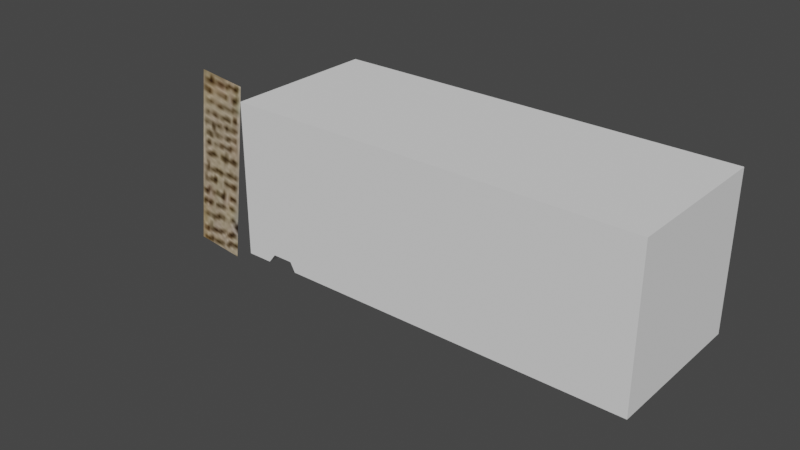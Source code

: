 # Source: 0821_SmallParts.blend  (saved by Blender 3.6.13; exported with 4.5.12 LTS)
import bpy
from mathutils import Matrix  # noqa: F401  (used for matrix-valued properties, if any)

bpy.ops.wm.read_factory_settings(use_empty=True)
scene = bpy.context.scene
scene.name = 'Scene'

# ---- collections
col_collection = bpy.data.collections.new('Collection'); scene.collection.children.link(col_collection)

# ---- images (referenced by path relative to the original .blend; pixels are not part of the script)
import os
ASSET_DIR = os.environ.get("B2B_ASSET_DIR", "")  # directory of the original .blend (textures are referenced by path, not embedded)
HERE = os.path.dirname(os.path.abspath(__file__))  # packed textures are extracted next to this script under _unpacked/

def load_image(name, relpath, width, height, colorspace="sRGB"):
    """Load a texture the original file referenced (path relative to the .blend, or extracted next to this script)."""
    p = next((c for c in (os.path.join(HERE, relpath), os.path.join(ASSET_DIR, relpath)) if relpath and os.path.exists(c)), "")
    if p:
        img = bpy.data.images.load(p, check_existing=True)
        img.name = name
    else:  # same state as the original file: an image datablock whose file is absent (Cycles renders it pink)
        img = bpy.data.images.new(name, width, height)
        img.source = "FILE"
        img.filepath = "//" + (relpath or name)
    img.colorspace_settings.name = colorspace
    return img
img_new40kweaponsbolter_jpg = load_image('New40kWeaponsBolter.jpg', '_unpacked/New40kWeaponsBolter.4c9c462b.jpg', 500, 349, 'sRGB')

# ---- materials (node trees are filled in below, after node groups)
mat_material_001 = bpy.data.materials.new('Material.001')
mat_material_001.use_transparent_shadow = False

# ---- material node trees
mat_material_001.use_nodes = True; mat_material_001.node_tree.nodes.clear()
_N = mat_material_001.node_tree.nodes; _L = mat_material_001.node_tree.links
n0 = _N.new('ShaderNodeBsdfPrincipled'); n0.name = 'Principled BSDF'; n0.location = (10, 300)
n0.distribution = 'GGX'
n0.subsurface_method = 'RANDOM_WALK_SKIN'
n0.inputs[3].default_value = 1.45
n0.inputs[27].default_value = (0.0, 0.0, 0.0, 1.0)
n0.inputs[28].default_value = 1.0
n1 = _N.new('ShaderNodeOutputMaterial'); n1.name = 'Material Output'; n1.location = (300, 300)
n2 = _N.new('ShaderNodeTexImage'); n2.name = 'Image Texture'; n2.location = (-367, 271)
n2.image = img_new40kweaponsbolter_jpg
_L.new(n0.outputs[0], n1.inputs[0])
_L.new(n2.outputs[0], n0.inputs[0])
n1.is_active_output = True

# ---- world
world_world = bpy.data.worlds.new('World'); scene.world = world_world
world_world.use_nodes = True; world_world.node_tree.nodes.clear()
_N = world_world.node_tree.nodes; _L = world_world.node_tree.links
n0 = _N.new('ShaderNodeOutputWorld'); n0.name = 'World Output'; n0.location = (300, 300)
n1 = _N.new('ShaderNodeBackground'); n1.name = 'Background'; n1.location = (10, 300)
n1.inputs[0].default_value = (0.05088, 0.05088, 0.05088, 1.0)
_L.new(n1.outputs[0], n0.inputs[0])
n0.is_active_output = True
world_world.color = (0.05088, 0.05088, 0.05088)
world_world.use_sun_shadow = False
world_world.sun_shadow_jitter_overblur = 0.0

# ---- meshes
me_plane = bpy.data.meshes.new('Plane')
me_plane.from_pydata([(-0.09453, 2.791e-09, 0.3491), (0.09453, 2.791e-09, 0.3491), (-0.09453, -2.791e-09, -0.3491), (0.09453, -2.791e-09, -0.3491)], [], [(0, 1, 3, 2)])
_uv = me_plane.uv_layers.new(name='UVMap')
_uv.uv.foreach_set('vector', [0.5032, 0.61, 0.4662, 0.6153, 0.4501, 0.4381, 0.4928, 0.4337])
me_plane.materials.append(mat_material_001)
me_plane.update()
me_cube = bpy.data.meshes.new('Cube')
me_cube.from_pydata([(-0.3282, -0.2656, -0.2656), (-0.3282, -0.2656, 0.2656), (-0.3282, 0.2656, -0.2656), (-0.3282, 0.2656, 0.2656), (0.2656, -0.2656, -0.2656), (0.2656, -0.2656, 0.2656), (0.2656, 0.2656, -0.2656), (0.2656, 0.2656, 0.2656), (-1.137, -0.2656, -0.2656), (-1.137, -0.2656, 0.2656), (-1.137, 0.2656, -0.2656), (-1.137, 0.2656, 0.2656), (-0.4969, 0.2656, 0.2656), (-0.7802, 0.2656, 0.2656), (-0.8584, 0.2656, 0.2656), (-0.8584, -0.2656, 0.2656), (-0.7802, -0.2656, 0.2656), (-0.4969, -0.2656, 0.2656), (-0.4969, -0.2656, -0.2656), (-0.7802, -0.2656, -0.2656), (-0.8584, -0.2656, -0.2656), (-0.8584, 0.2656, -0.2656), (-0.7802, 0.2656, -0.2656), (-0.4969, 0.2656, -0.2656), (-0.6823, 0.2656, 0.2656), (-0.6823, -0.2656, 0.2656), (-0.6823, -0.2656, -0.2656), (-0.6823, 0.2656, -0.2656), (-0.5914, -0.2656, 0.2656), (-0.5914, 0.2656, -0.2656), (-0.5914, 0.2656, 0.2656), (-0.5914, -0.2656, -0.2656), (-0.415, -0.2656, 0.2656), (-0.415, 0.2656, -0.2656), (-0.415, 0.2656, 0.2656), (-0.415, -0.2656, -0.2656), (0.1159, 0.2656, -0.2656), (0.0366, 0.2656, -0.2656), (-0.06245, 0.2656, -0.2656), (-0.1503, 0.2656, -0.2656), (-0.1503, 0.2656, 0.2656), (-0.06245, 0.2656, 0.2656), (0.0366, 0.2656, 0.2656), (0.1159, 0.2656, 0.2656), (-0.1503, -0.2656, -0.2656), (-0.06245, -0.2656, -0.2656), (0.0366, -0.2656, -0.2656), (0.1159, -0.2656, -0.2656), (0.1159, -0.2656, 0.2656), (0.0366, -0.2656, 0.2656), (-0.06245, -0.2656, 0.2656), (-0.1503, -0.2656, 0.2656), (-0.2407, 0.2656, -0.2656), (-0.2407, -0.2656, 0.2656), (-0.2407, 0.2656, 0.2656), (-0.2407, -0.2656, -0.2656), (-0.9521, 0.2656, 0.2656), (-0.934, 0.2656, 0.2656), (-0.934, -0.2656, 0.2656), (-0.9521, -0.2656, 0.2656), (-0.9521, -0.2656, -0.2334), (-0.934, -0.2656, -0.2656), (-0.934, 0.2656, -0.2656), (-0.9521, 0.2656, -0.2334), (-1.048, 0.2656, 0.2656), (-1.023, 0.2656, 0.2656), (-1.048, -0.2656, -0.2656), (-1.023, -0.2656, -0.2334), (-1.023, -0.2656, 0.2656), (-1.048, -0.2656, 0.2656), (-1.023, 0.2656, -0.2334), (-1.048, 0.2656, -0.2656)], [], [(66, 69, 9, 8), (36, 43, 7, 6), (6, 7, 5, 4), (55, 53, 1, 0), (36, 6, 4, 47), (54, 3, 1, 53), (8, 9, 11, 10), (59, 56, 65, 68), (63, 60, 67, 70), (35, 32, 17, 18), (26, 25, 16, 19), (19, 16, 15, 20), (21, 20, 61, 62), (34, 33, 23, 12), (24, 27, 22, 13), (13, 22, 21, 14), (69, 64, 11, 9), (33, 35, 18, 23), (27, 26, 19, 22), (22, 19, 20, 21), (60, 59, 68, 67), (32, 34, 12, 17), (25, 24, 13, 16), (16, 13, 14, 15), (56, 63, 70, 65), (28, 30, 24, 25), (29, 31, 26, 27), (30, 29, 27, 24), (31, 28, 25, 26), (18, 17, 28, 31), (12, 23, 29, 30), (23, 18, 31, 29), (17, 12, 30, 28), (1, 3, 34, 32), (2, 0, 35, 33), (3, 2, 33, 34), (0, 1, 32, 35), (7, 43, 48, 5), (43, 42, 49, 48), (42, 41, 50, 49), (41, 40, 51, 50), (52, 39, 44, 55), (39, 38, 45, 44), (38, 37, 46, 45), (37, 36, 47, 46), (4, 5, 48, 47), (47, 48, 49, 46), (46, 49, 50, 45), (45, 50, 51, 44), (52, 54, 40, 39), (39, 40, 41, 38), (38, 41, 42, 37), (37, 42, 43, 36), (2, 3, 54, 52), (2, 52, 55, 0), (40, 54, 53, 51), (44, 51, 53, 55), (20, 15, 58, 61), (71, 66, 8, 10), (14, 21, 62, 57), (59, 60, 61, 58), (63, 56, 57, 62), (60, 63, 62, 61), (56, 59, 58, 57), (15, 14, 57, 58), (69, 66, 67, 68), (71, 64, 65, 70), (66, 71, 70, 67), (64, 69, 68, 65), (64, 71, 10, 11)])
_uv = me_cube.uv_layers.new(name='UVMap')
_uv.uv.foreach_set('vector', [0.375, 1.0, 0.625, 1.0, 0.625, 1.0, 0.375, 1.0, 0.375, 0.4295, 0.625, 0.4295, 0.625, 0.5, 0.375, 0.5, 0.375, 0.5, 0.625, 0.5, 0.625, 0.75, 0.375, 0.75, 0.375, 0.9757, 0.625, 0.9757, 0.625, 1.0, 0.375, 1.0, 0.3045, 0.5, 0.375, 0.5, 0.375, 0.75, 0.3045, 0.75, 0.8507, 0.5, 0.875, 0.5, 0.875, 0.75, 0.8507, 0.75, 0.375, 0.0, 0.625, 0.0, 0.625, 0.25, 0.375, 0.25, 0.875, 0.75, 0.875, 0.5, 0.875, 0.5, 0.875, 0.75, 0.125, 0.5, 0.125, 0.75, 0.125, 0.75, 0.125, 0.5, 0.375, 1.0, 0.625, 1.0, 0.625, 1.0, 0.375, 1.0, 0.375, 1.0, 0.625, 1.0, 0.625, 1.0, 0.375, 1.0, 0.375, 1.0, 0.625, 1.0, 0.625, 1.0, 0.375, 1.0, 0.125, 0.5, 0.125, 0.75, 0.125, 0.75, 0.125, 0.5, 0.625, 0.25, 0.375, 0.25, 0.375, 0.25, 0.625, 0.25, 0.625, 0.25, 0.375, 0.25, 0.375, 0.25, 0.625, 0.25, 0.625, 0.25, 0.375, 0.25, 0.375, 0.25, 0.625, 0.25, 0.875, 0.75, 0.875, 0.5, 0.875, 0.5, 0.875, 0.75, 0.125, 0.5, 0.125, 0.75, 0.125, 0.75, 0.125, 0.5, 0.125, 0.5, 0.125, 0.75, 0.125, 0.75, 0.125, 0.5, 0.125, 0.5, 0.125, 0.75, 0.125, 0.75, 0.125, 0.5, 0.375, 1.0, 0.625, 1.0, 0.625, 1.0, 0.375, 1.0, 0.875, 0.75, 0.875, 0.5, 0.875, 0.5, 0.875, 0.75, 0.875, 0.75, 0.875, 0.5, 0.875, 0.5, 0.875, 0.75, 0.875, 0.75, 0.875, 0.5, 0.875, 0.5, 0.875, 0.75, 0.625, 0.25, 0.375, 0.25, 0.375, 0.25, 0.625, 0.25, 0.875, 0.75, 0.875, 0.5, 0.875, 0.5, 0.875, 0.75, 0.125, 0.5, 0.125, 0.75, 0.125, 0.75, 0.125, 0.5, 0.625, 0.25, 0.375, 0.25, 0.375, 0.25, 0.625, 0.25, 0.375, 1.0, 0.625, 1.0, 0.625, 1.0, 0.375, 1.0, 0.375, 1.0, 0.625, 1.0, 0.625, 1.0, 0.375, 1.0, 0.625, 0.25, 0.375, 0.25, 0.375, 0.25, 0.625, 0.25, 0.125, 0.5, 0.125, 0.75, 0.125, 0.75, 0.125, 0.5, 0.875, 0.75, 0.875, 0.5, 0.875, 0.5, 0.875, 0.75, 0.875, 0.75, 0.875, 0.5, 0.875, 0.5, 0.875, 0.75, 0.125, 0.5, 0.125, 0.75, 0.125, 0.75, 0.125, 0.5, 0.625, 0.25, 0.375, 0.25, 0.375, 0.25, 0.625, 0.25, 0.375, 1.0, 0.625, 1.0, 0.625, 1.0, 0.375, 1.0, 0.625, 0.5, 0.6955, 0.5, 0.6955, 0.75, 0.625, 0.75, 0.6955, 0.5, 0.7328, 0.5, 0.7328, 0.75, 0.6955, 0.75, 0.7328, 0.5, 0.7794, 0.5, 0.7794, 0.75, 0.7328, 0.75, 0.7794, 0.5, 0.8207, 0.5, 0.8207, 0.75, 0.7794, 0.75, 0.1493, 0.5, 0.1793, 0.5, 0.1793, 0.75, 0.1493, 0.75, 0.1793, 0.5, 0.2206, 0.5, 0.2206, 0.75, 0.1793, 0.75, 0.2206, 0.5, 0.2672, 0.5, 0.2672, 0.75, 0.2206, 0.75, 0.2672, 0.5, 0.3045, 0.5, 0.3045, 0.75, 0.2672, 0.75, 0.375, 0.75, 0.625, 0.75, 0.625, 0.8205, 0.375, 0.8205, 0.375, 0.8205, 0.625, 0.8205, 0.625, 0.8578, 0.375, 0.8578, 0.375, 0.8578, 0.625, 0.8578, 0.625, 0.9044, 0.375, 0.9044, 0.375, 0.9044, 0.625, 0.9044, 0.625, 0.9457, 0.375, 0.9457, 0.375, 0.2743, 0.625, 0.2743, 0.625, 0.3043, 0.375, 0.3043, 0.375, 0.3043, 0.625, 0.3043, 0.625, 0.3456, 0.375, 0.3456, 0.375, 0.3456, 0.625, 0.3456, 0.625, 0.3922, 0.375, 0.3922, 0.375, 0.3922, 0.625, 0.3922, 0.625, 0.4295, 0.375, 0.4295, 0.375, 0.25, 0.625, 0.25, 0.625, 0.2743, 0.375, 0.2743, 0.125, 0.5, 0.1493, 0.5, 0.1493, 0.75, 0.125, 0.75, 0.8207, 0.5, 0.8507, 0.5, 0.8507, 0.75, 0.8207, 0.75, 0.375, 0.9457, 0.625, 0.9457, 0.625, 0.9757, 0.375, 0.9757, 0.375, 1.0, 0.625, 1.0, 0.625, 1.0, 0.375, 1.0, 0.125, 0.5, 0.125, 0.75, 0.125, 0.75, 0.125, 0.5, 0.625, 0.25, 0.375, 0.25, 0.375, 0.25, 0.625, 0.25, 0.625, 1.0, 0.375, 1.0, 0.375, 1.0, 0.625, 1.0, 0.375, 0.25, 0.625, 0.25, 0.625, 0.25, 0.375, 0.25, 0.125, 0.75, 0.125, 0.5, 0.125, 0.5, 0.125, 0.75, 0.875, 0.5, 0.875, 0.75, 0.875, 0.75, 0.875, 0.5, 0.875, 0.75, 0.875, 0.5, 0.875, 0.5, 0.875, 0.75, 0.625, 1.0, 0.375, 1.0, 0.375, 1.0, 0.625, 1.0, 0.375, 0.25, 0.625, 0.25, 0.625, 0.25, 0.375, 0.25, 0.125, 0.75, 0.125, 0.5, 0.125, 0.5, 0.125, 0.75, 0.875, 0.5, 0.875, 0.75, 0.875, 0.75, 0.875, 0.5, 0.625, 0.25, 0.375, 0.25, 0.375, 0.25, 0.625, 0.25])
me_cube.update()

# ---- objects
ob_plane = bpy.data.objects.new('Plane', me_plane)
ob_empty = bpy.data.objects.new('Empty', img_new40kweaponsbolter_jpg)
ob_cube = bpy.data.objects.new('Cube', me_cube)

# ---- transforms, parenting, visibility, modifiers, constraints
ob_plane.location = (-0.1089, -9.67e-09, 0.07197)
ob_plane.rotation_euler = (9.763e-10, 0.1202, 1.623e-08)
ob_empty.location = (0.0, 0.4921, 0.0)
ob_empty.rotation_euler = (1.571, -0.0, -0.0)
ob_empty.empty_display_type = 'IMAGE'
ob_empty.empty_display_size = 5.0
ob_empty.empty_image_depth = 'FRONT'
ob_empty.use_empty_image_alpha = True
ob_empty.color = (1.0, 1.0, 1.0, 0.2)
ob_cube.location = (1.457, -3.172e-08, 0.2361)

# ---- collection membership
col_collection.objects.link(ob_plane)
col_collection.objects.link(ob_empty)
col_collection.objects.link(ob_cube)

# ---- scene / render settings (as saved in the file)
scene.frame_start = 1; scene.frame_end = 250; scene.frame_set(1)
scene.render.engine = 'BLENDER_EEVEE_NEXT'
scene.cycles.sampling_pattern = 'TABULATED_SOBOL'
scene.view_settings.view_transform = 'Filmic'
bpy.context.view_layer.update()

# ---- added for rendering (the .blend has no active camera and no usable light): camera, sun
cam_auto = bpy.data.cameras.new('AutoCamera')
cam_auto.lens = 50.0
cam_auto.sensor_width = 36.0
cam_auto.clip_end = 1000.0
ob_auto_camera = bpy.data.objects.new('AutoCamera', cam_auto)
scene.collection.objects.link(ob_auto_camera)
ob_auto_camera.location = (2.75965, -2.42504, 1.72454)
ob_auto_camera.rotation_euler = (1.09748, -7.21219e-08, 0.694738)
scene.camera = ob_auto_camera
light_auto_sun = bpy.data.lights.new('AutoSun', 'SUN')
light_auto_sun.energy = 3.0
light_auto_sun.angle = 0.0523599
ob_auto_sun = bpy.data.objects.new('AutoSun', light_auto_sun)
scene.collection.objects.link(ob_auto_sun)
ob_auto_sun.rotation_euler = (0.872665, 0.174533, 0.523599)
bpy.context.view_layer.update()
